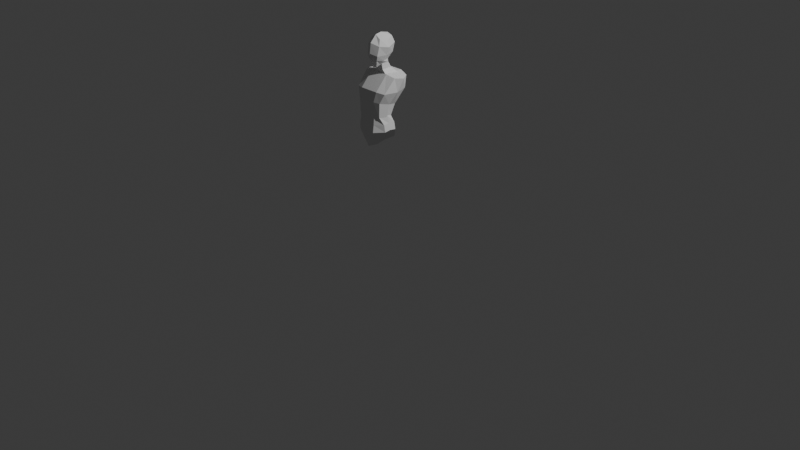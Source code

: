 # Source: ps1.blend  (saved by Blender 5.0.119; exported with 4.5.12 LTS)
import bpy
from mathutils import Matrix  # noqa: F401  (used for matrix-valued properties, if any)

bpy.ops.wm.read_factory_settings(use_empty=True)
scene = bpy.context.scene
scene.name = 'Scene'

# ---- collections
col_collection = bpy.data.collections.new('Collection'); scene.collection.children.link(col_collection)

# ---- materials (node trees are filled in below, after node groups)
mat_material = bpy.data.materials.new('Material')
mat_material.alpha_threshold = 0.0
mat_material.use_backface_culling_lightprobe_volume = False
mat_material.roughness = 0.5
mat_material.line_color = (0.0, 0.0, 0.0, 1.0)

# ---- material node trees
mat_material.use_nodes = True; mat_material.node_tree.nodes.clear()
_N = mat_material.node_tree.nodes; _L = mat_material.node_tree.links
n0 = _N.new('ShaderNodeOutputMaterial'); n0.name = 'Material Output'; n0.location = (200, 100)
n1 = _N.new('ShaderNodeBsdfPrincipled'); n1.name = 'Principled BSDF'; n1.location = (-200, 100)
_L.new(n1.outputs[0], n0.inputs[0])
n0.is_active_output = True

# ---- world
world_world = bpy.data.worlds.new('World'); scene.world = world_world
world_world.use_nodes = True; world_world.node_tree.nodes.clear()
_N = world_world.node_tree.nodes; _L = world_world.node_tree.links
n0 = _N.new('ShaderNodeOutputWorld'); n0.name = 'World Output'; n0.location = (200, 100)
n1 = _N.new('ShaderNodeBackground'); n1.name = 'Background'; n1.location = (-200, 100)
n1.inputs[0].default_value = (0.05088, 0.05088, 0.05088, 1.0)
_L.new(n1.outputs[0], n0.inputs[0])
n0.is_active_output = True
world_world.color = (0.05088, 0.05088, 0.05088)
world_world.sun_shadow_jitter_overblur = 0.0

# ---- cameras
cam_camera = bpy.data.cameras.new('Camera')
cam_camera.clip_end = 100.0
cam_camera.ortho_scale = 7.314

# ---- lights
light_light = bpy.data.lights.new('Light', 'POINT')
light_light.energy = 1000.0
light_light.shadow_soft_size = 0.1

# ---- meshes
me_cube = bpy.data.meshes.new('Cube')
me_cube.from_pydata([(0.4921, 1.005, 1.376), (0.467, 0.5761, -0.9671), (0.5361, -0.4745, 1.309), (0.1866, -0.5998, -1.316), (0.0, 0.6944, -0.9682), (0.0, -0.4743, 1.647), (0.0, -0.7963, -1.375), (0.0, 0.9562, 1.579), (0.5799, 1.03, -0.1043), (0.6319, -0.8811, -0.1758), (0.0, 1.237, 0.01166), (0.0, -1.204, 0.0248), (0.6538, 1.205, 0.7745), (0.7123, -0.7159, 0.7093), (0.0, 1.356, 1.029), (0.0, -1.088, 0.9939), (0.4446, 0.548, -0.6696), (0.4845, -0.8243, -0.6106), (0.0, 0.6912, -0.4909), (0.0, -1.131, -0.3759), (0.7963, 0.1921, 1.137), (0.3648, -0.1139, -1.051), (0.0, -0.1139, -1.087), (0.0, 0.1588, 1.761), (0.8947, 0.006571, -0.1582), (1.058, 0.1741, 0.5693), (0.6757, -0.2004, -0.7034), (1.222, -0.03523, -2.342), (1.427, 1.348, -2.173), (0.0, 1.585, -2.175), (0.0, -0.03523, -2.412), (0.4429, -0.07457, -1.604), (0.5766, 0.8285, -1.493), (0.0, 0.9773, -1.486), (0.0, -0.07457, -1.656)], [], [(22, 21, 3, 6), (25, 20, 2, 13), (14, 7, 0, 12), (13, 2, 5, 15), (20, 23, 5, 2), (17, 9, 11, 19), (18, 10, 8, 16), (26, 24, 9, 17), (9, 13, 15, 11), (10, 14, 12, 8), (24, 25, 13, 9), (21, 26, 17, 3), (4, 18, 16, 1), (3, 17, 19, 6), (1, 16, 26, 21), (8, 12, 25, 24), (16, 8, 24, 26), (0, 7, 23, 20), (12, 0, 20, 25), (33, 32, 28, 29), (29, 28, 27, 30), (32, 31, 27, 28), (31, 34, 30, 27), (21, 22, 34, 31), (1, 21, 31, 32), (4, 1, 32, 33)])
_uv = me_cube.uv_layers.new(name='UVMap')
_uv.uv.foreach_set('vector', [0.25, 0.625, 0.375, 0.625, 0.3523, 0.7348, 0.25, 0.75, 0.5794, 0.625, 0.625, 0.625, 0.6402, 0.7423, 0.5798, 0.7575, 0.5806, 0.375, 0.625, 0.375, 0.6414, 0.4887, 0.5799, 0.4723, 0.5798, 0.7575, 0.6402, 0.7423, 0.625, 0.875, 0.5806, 0.875, 0.625, 0.625, 0.75, 0.625, 0.75, 0.75, 0.6402, 0.7423, 0.4559, 0.7575, 0.5242, 0.7575, 0.5242, 0.875, 0.4515, 0.875, 0.4515, 0.375, 0.5242, 0.375, 0.5242, 0.4723, 0.4555, 0.4723, 0.4579, 0.625, 0.5242, 0.625, 0.5242, 0.7575, 0.4559, 0.7575, 0.5242, 0.7575, 0.5798, 0.7575, 0.5806, 0.875, 0.5242, 0.875, 0.5242, 0.375, 0.5806, 0.375, 0.5799, 0.4723, 0.5242, 0.4723, 0.5242, 0.625, 0.5794, 0.625, 0.5798, 0.7575, 0.5242, 0.7575, 0.375, 0.625, 0.4579, 0.625, 0.4559, 0.7575, 0.3523, 0.7348, 0.375, 0.375, 0.4515, 0.375, 0.4555, 0.4723, 0.3521, 0.4953, 0.3523, 0.7348, 0.4559, 0.7575, 0.4515, 0.875, 0.375, 0.875, 0.3521, 0.4953, 0.4555, 0.4723, 0.4579, 0.625, 0.375, 0.625, 0.5242, 0.4723, 0.5799, 0.4723, 0.5794, 0.625, 0.5242, 0.625, 0.4555, 0.4723, 0.5242, 0.4723, 0.5242, 0.625, 0.4579, 0.625, 0.6414, 0.4887, 0.75, 0.5, 0.75, 0.625, 0.625, 0.625, 0.5799, 0.4723, 0.6414, 0.4887, 0.625, 0.625, 0.5794, 0.625, 0.3736, 0.3843, 0.355, 0.512, 0.3521, 0.4953, 0.375, 0.375, 0.25, 0.5, 0.3521, 0.4953, 0.375, 0.625, 0.25, 0.625, 0.355, 0.512, 0.375, 0.625, 0.375, 0.625, 0.3521, 0.4953, 0.375, 0.625, 0.25, 0.625, 0.25, 0.625, 0.375, 0.625, 0.375, 0.625, 0.25, 0.625, 0.25, 0.625, 0.375, 0.625, 0.3521, 0.4953, 0.375, 0.625, 0.375, 0.625, 0.355, 0.512, 0.375, 0.375, 0.3521, 0.4953, 0.355, 0.512, 0.3736, 0.3843])
me_cube.materials.append(mat_material)
me_cube.use_mirror_vertex_groups = False
me_cube.update()
me_cube_001 = bpy.data.meshes.new('Cube.001')
me_cube_001.from_pydata([(0.6421, -0.7278, -0.9276), (0.9567, -0.03693, 0.9073), (0.6465, 0.0142, -0.9446), (0.9657, 0.6879, 0.9241), (0.0, 0.1312, -1.037), (0.0, 0.8022, 1.036), (0.0, -0.817, -1.016), (0.0, -0.1241, 1.012), (0.4919, 0.8022, 1.036), (0.4113, -0.817, -0.9286), (0.4113, 0.1312, -0.9504), (0.4919, -0.1241, 1.012), (0.895, 0.6653, 0.3045), (0.8874, -0.6123, 0.2394), (0.0, -0.7659, 0.2948), (0.0, 0.8668, 0.3795), (0.495, -0.7659, 0.2948), (0.495, 0.8668, 0.3795), (0.6814, 0.2237, -0.4355), (0.676, -0.7359, -0.2237), (0.0, -0.8513, -0.1165), (0.0, 0.375, -0.3869), (0.3966, -0.8513, -0.1891), (0.3966, 0.375, -0.4596), (0.7418, -0.3429, -0.9351), (1.157, 0.3391, 0.8708), (0.0, 0.3391, 1.024), (0.0, -0.3429, -1.026), (0.4919, 0.3391, 1.024), (0.4113, -0.3429, -0.9395), (1.057, 0.05046, 0.2465), (0.7967, -0.2382, -0.3374)], [], [(17, 8, 3, 12), (30, 25, 1, 13), (29, 24, 0, 9), (28, 26, 7, 11), (16, 11, 7, 14), (13, 1, 11, 16), (25, 28, 11, 1), (27, 29, 9, 6), (15, 5, 8, 17), (21, 15, 17, 23), (19, 13, 16, 22), (22, 16, 14, 20), (31, 30, 13, 19), (23, 17, 12, 18), (10, 23, 18, 2), (24, 31, 19, 0), (9, 22, 20, 6), (0, 19, 22, 9), (4, 21, 23, 10), (2, 18, 31, 24), (18, 12, 30, 31), (4, 10, 29, 27), (3, 8, 28, 25), (8, 5, 26, 28), (10, 2, 24, 29), (12, 3, 25, 30)])
_uv = me_cube_001.uv_layers.new(name='UVMap')
_uv.uv.foreach_set('vector', [0.5294, 0.4375, 0.625, 0.4375, 0.6339, 0.5217, 0.5294, 0.5128, 0.5294, 0.625, 0.625, 0.625, 0.6351, 0.7352, 0.5294, 0.7453, 0.3125, 0.625, 0.375, 0.625, 0.3648, 0.7351, 0.3125, 0.75, 0.6875, 0.625, 0.75, 0.625, 0.75, 0.75, 0.6875, 0.75, 0.5294, 0.8125, 0.625, 0.8125, 0.625, 0.875, 0.5294, 0.875, 0.5294, 0.7453, 0.6351, 0.7352, 0.625, 0.8125, 0.5294, 0.8125, 0.625, 0.625, 0.6875, 0.625, 0.6875, 0.75, 0.6351, 0.7352, 0.25, 0.625, 0.3125, 0.625, 0.3125, 0.75, 0.25, 0.75, 0.5294, 0.375, 0.625, 0.375, 0.625, 0.4375, 0.5294, 0.4375, 0.4522, 0.375, 0.5294, 0.375, 0.5294, 0.4375, 0.4522, 0.4375, 0.4522, 0.7453, 0.5294, 0.7453, 0.5294, 0.8125, 0.4522, 0.8125, 0.4522, 0.8125, 0.5294, 0.8125, 0.5294, 0.875, 0.4522, 0.875, 0.4522, 0.625, 0.5294, 0.625, 0.5294, 0.7453, 0.4522, 0.7453, 0.4522, 0.4375, 0.5294, 0.4375, 0.5294, 0.5128, 0.4522, 0.5128, 0.375, 0.4375, 0.4522, 0.4375, 0.4522, 0.5128, 0.3664, 0.5214, 0.375, 0.625, 0.4522, 0.625, 0.4522, 0.7453, 0.3648, 0.7351, 0.375, 0.8125, 0.4522, 0.8125, 0.4522, 0.875, 0.375, 0.875, 0.3648, 0.7351, 0.4522, 0.7453, 0.4522, 0.8125, 0.375, 0.8125, 0.375, 0.375, 0.4522, 0.375, 0.4522, 0.4375, 0.375, 0.4375, 0.3664, 0.5214, 0.4522, 0.5128, 0.4522, 0.625, 0.375, 0.625, 0.4522, 0.5128, 0.5294, 0.5128, 0.5294, 0.625, 0.4522, 0.625, 0.25, 0.5, 0.3125, 0.5, 0.3125, 0.625, 0.25, 0.625, 0.6339, 0.5217, 0.6875, 0.5, 0.6875, 0.625, 0.625, 0.625, 0.6875, 0.5, 0.75, 0.5, 0.75, 0.625, 0.6875, 0.625, 0.3125, 0.5, 0.3664, 0.5214, 0.375, 0.625, 0.3125, 0.625, 0.5294, 0.5128, 0.6339, 0.5217, 0.625, 0.625, 0.5294, 0.625])
me_cube_001.update()
me_cube_002 = bpy.data.meshes.new('Cube.002')
me_cube_002.from_pydata([(1.195, -0.4024, -0.0117), (0.8529, -0.5996, 0.9415), (1.195, 0.4669, -0.0006726), (0.8551, 0.3734, 0.924), (0.0, 0.6141, -1.125), (0.0, 0.5755, 0.9283), (0.0, -0.7519, -1.185), (0.0, -0.7346, 0.9559), (0.5057, 0.5755, 0.9035), (0.5976, -0.9151, -0.07784), (0.5976, 0.9449, -0.7749), (0.5057, -0.7244, 0.931), (1.195, -1.192e-07, 0.04894), (1.011, 0.0, 0.9502), (0.0, 0.0, 1.0), (0.0, 0.0, -1.268), (0.5057, 0.0, 0.9751), (0.5976, -5.96e-08, -0.6095), (1.103, 0.4669, 0.45), (1.103, -0.4024, 0.4389), (0.0, -0.9003, -0.1067), (0.0, 0.6003, 0.3925), (0.5517, -0.8086, 0.404), (0.5517, 0.9256, -0.1342), (1.103, -5.96e-08, 0.4996)], [], [(23, 8, 3, 18), (24, 13, 1, 19), (17, 12, 0, 9), (16, 14, 7, 11), (22, 11, 7, 20), (19, 1, 11, 22), (13, 16, 11, 1), (15, 17, 9, 6), (21, 5, 8, 23), (4, 10, 17, 15), (3, 8, 16, 13), (8, 5, 14, 16), (10, 2, 12, 17), (18, 3, 13, 24), (2, 18, 24, 12), (4, 21, 23, 10), (0, 19, 22, 9), (9, 22, 20, 6), (12, 24, 19, 0), (10, 23, 18, 2)])
_uv = me_cube_002.uv_layers.new(name='UVMap')
_uv.uv.foreach_set('vector', [0.5, 0.4375, 0.625, 0.4375, 0.625, 0.5329, 0.5, 0.5329, 0.5, 0.625, 0.625, 0.625, 0.625, 0.716, 0.5, 0.716, 0.3125, 0.625, 0.375, 0.625, 0.375, 0.716, 0.3125, 0.75, 0.6875, 0.625, 0.75, 0.625, 0.75, 0.75, 0.6875, 0.75, 0.5, 0.8125, 0.625, 0.8125, 0.625, 0.875, 0.5, 0.875, 0.5, 0.716, 0.625, 0.716, 0.625, 0.8125, 0.5, 0.8125, 0.625, 0.625, 0.6875, 0.625, 0.6875, 0.75, 0.625, 0.716, 0.25, 0.625, 0.3125, 0.625, 0.3125, 0.75, 0.25, 0.75, 0.5, 0.375, 0.625, 0.375, 0.625, 0.4375, 0.5, 0.4375, 0.25, 0.5, 0.3125, 0.5, 0.3125, 0.625, 0.25, 0.625, 0.625, 0.5329, 0.6875, 0.5, 0.6875, 0.625, 0.625, 0.625, 0.6875, 0.5, 0.75, 0.5, 0.75, 0.625, 0.6875, 0.625, 0.3125, 0.5, 0.375, 0.5329, 0.375, 0.625, 0.3125, 0.625, 0.5, 0.5329, 0.625, 0.5329, 0.625, 0.625, 0.5, 0.625, 0.375, 0.5329, 0.5, 0.5329, 0.5, 0.625, 0.375, 0.625, 0.375, 0.375, 0.5, 0.375, 0.5, 0.4375, 0.375, 0.4375, 0.375, 0.716, 0.5, 0.716, 0.5, 0.8125, 0.375, 0.8125, 0.375, 0.8125, 0.5, 0.8125, 0.5, 0.875, 0.375, 0.875, 0.375, 0.625, 0.5, 0.625, 0.5, 0.716, 0.375, 0.716, 0.375, 0.4375, 0.5, 0.4375, 0.5, 0.5329, 0.375, 0.5329])
me_cube_002.update()

# ---- objects
ob_cube = bpy.data.objects.new('Cube', me_cube)
ob_light = bpy.data.objects.new('Light', light_light)
ob_camera = bpy.data.objects.new('Camera', cam_camera)
ob_empty = bpy.data.objects.new('Empty', None)
ob_empty_001 = bpy.data.objects.new('Empty.001', None)
ob_cube_001 = bpy.data.objects.new('Cube.001', me_cube_001)
ob_cube_002 = bpy.data.objects.new('Cube.002', me_cube_002)

# ---- transforms, parenting, visibility, modifiers, constraints
ob_cube.location = (0.0, -0.2455, 1.812)
ob_cube.scale = (0.1038, 0.1038, 0.1038)
ob_cube.lock_rotations_4d = False
ob_cube.empty_display_type = 'ARROWS'
ob_cube.lineart.crease_threshold = 0.0
_m = ob_cube.modifiers.new('Mirror', 'MIRROR')
_m.use_clip = True
ob_light.location = (4.076, 1.005, 5.904)
ob_light.rotation_euler = (0.6503, 0.05522, 1.866)
ob_light.lock_rotations_4d = False
ob_light.empty_display_type = 'ARROWS'
ob_light.color = (0.0, 0.0, 0.0, 0.0)
ob_light.lineart.crease_threshold = 0.0
ob_camera.location = (7.359, -6.926, 4.958)
ob_camera.rotation_euler = (1.109, 0.0, 0.8149)
ob_camera.lock_rotations_4d = False
ob_camera.empty_display_type = 'ARROWS'
ob_camera.color = (0.0, 0.0, 0.0, 0.0)
ob_camera.display_type = 'WIRE'
ob_camera.lineart.crease_threshold = 0.0
ob_empty.location = (1.108, 1.613, 0.9374)
ob_empty.rotation_euler = (1.571, -0.0, 0.0)
ob_empty.empty_display_type = 'IMAGE'
ob_empty.empty_display_size = 5.0
ob_empty.use_empty_image_alpha = True
ob_empty.color = (1.0, 1.0, 1.0, 0.3568)
ob_empty_001.location = (-1.421, -1.513, 0.9374)
ob_empty_001.rotation_euler = (1.571, -0.0, 1.571)
ob_empty_001.empty_display_type = 'IMAGE'
ob_empty_001.empty_display_size = 5.0
ob_empty_001.use_empty_image_alpha = True
ob_empty_001.color = (1.0, 1.0, 1.0, 0.3568)
ob_cube_001.location = (-0.002381, -0.2291, 1.408)
ob_cube_001.scale = (0.2027, 0.2027, 0.2027)
_m = ob_cube_001.modifiers.new('Mirror', 'MIRROR')
_m.use_clip = True
ob_cube_002.location = (-0.0004687, -0.2864, 1.083)
ob_cube_002.scale = (0.1485, 0.1485, 0.1485)
_m = ob_cube_002.modifiers.new('Mirror', 'MIRROR')
_m.use_clip = True

# ---- collection membership
col_collection.objects.link(ob_cube)
col_collection.objects.link(ob_light)
col_collection.objects.link(ob_camera)
col_collection.objects.link(ob_empty)
col_collection.objects.link(ob_empty_001)
col_collection.objects.link(ob_cube_001)
col_collection.objects.link(ob_cube_002)

# ---- scene / render settings (as saved in the file)
scene.camera = ob_camera
scene.frame_start = 1; scene.frame_end = 250; scene.frame_set(1)
scene.render.engine = 'BLENDER_EEVEE_NEXT'
scene.render.bake_bias = 0.0
scene.render.bake_samples = 0
scene.cycles.sampling_pattern = 'TABULATED_SOBOL'
scene.eevee.use_volume_custom_range = False
bpy.context.view_layer.update()

